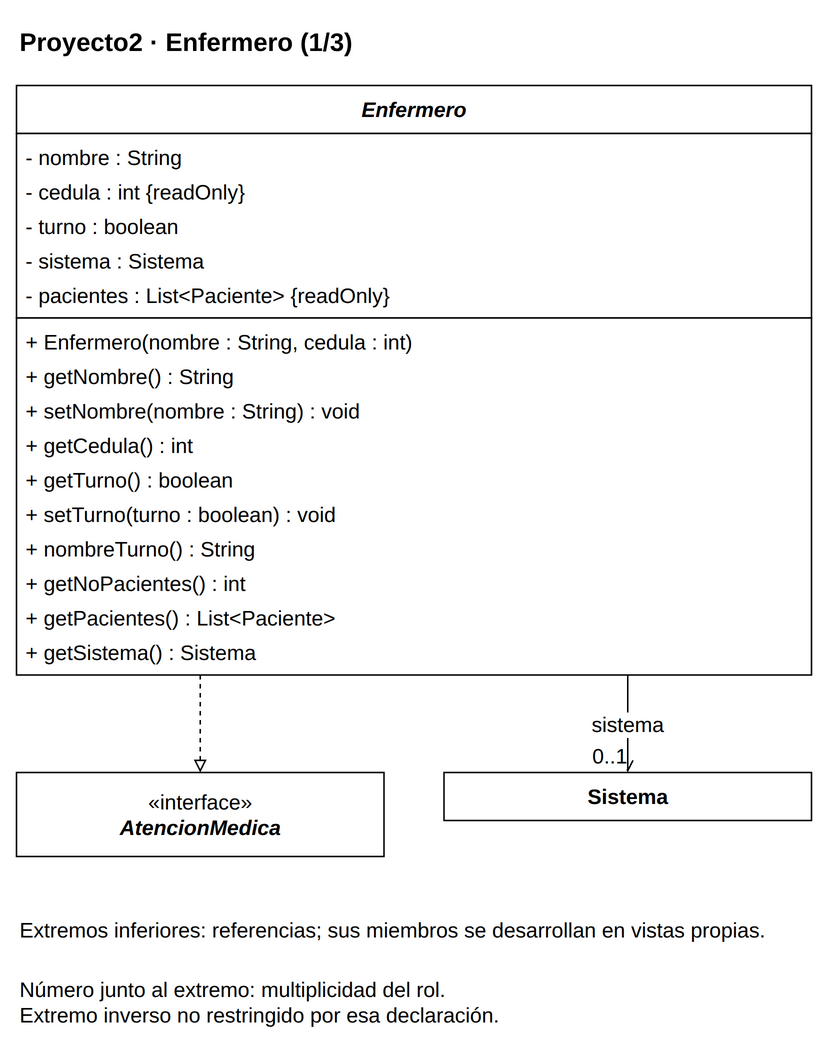

The diagram above was exported from draw.io. Its source (the exported page's mxGraphModel, read from the mxfile embedded in the PNG):
<mxGraphModel dx="1000" dy="1000" grid="1" gridSize="10" page="0" pageScale="1" pageWidth="816" pageHeight="1056" background="#FFFFFF" adaptiveColors="auto">
  <root>
    <mxCell id="0" />
    <mxCell id="1" parent="0" />
    <mxCell id="v1" value="&lt;b&gt;Proyecto2 · Enfermero (1/3)&lt;/b&gt;" style="text;html=1;whiteSpace=wrap;align=left;verticalAlign=middle;fontFamily=Liberation Sans;fontSize=17;fontColor=#000000;" vertex="1" parent="1">
      <mxGeometry x="20" y="8" width="530" height="35" as="geometry" />
    </mxCell>
    <mxCell id="c55" value="" style="group;" vertex="1" parent="1">
      <mxGeometry x="20" y="55" width="530" height="393" as="geometry" />
    </mxCell>
    <mxCell id="v2" value="" style="rounded=0;whiteSpace=wrap;html=1;fillColor=#FFFFFF;strokeColor=#000000;strokeWidth=1;" vertex="1" parent="c55">
      <mxGeometry x="0" y="0" width="530" height="32" as="geometry" />
    </mxCell>
    <mxCell id="v3" value="&lt;i&gt;&lt;b&gt;Enfermero&lt;/b&gt;&lt;/i&gt;" style="text;html=1;whiteSpace=wrap;align=center;verticalAlign=middle;fontFamily=Liberation Sans;fontSize=14;fontColor=#000000;spacing=0;" vertex="1" parent="c55">
      <mxGeometry x="6" y="4" width="518" height="24" as="geometry" />
    </mxCell>
    <mxCell id="v4" value="" style="rounded=0;whiteSpace=wrap;html=1;fillColor=#FFFFFF;strokeColor=#000000;strokeWidth=1;" vertex="1" parent="c55">
      <mxGeometry x="0" y="32" width="530" height="123" as="geometry" />
    </mxCell>
    <mxCell id="v5" value="- nombre : String" style="text;html=1;whiteSpace=wrap;align=left;verticalAlign=middle;fontFamily=Liberation Sans;fontSize=14;fontColor=#000000;spacing=0;" vertex="1" parent="c55">
      <mxGeometry x="6" y="36" width="518" height="23" as="geometry" />
    </mxCell>
    <mxCell id="v6" value="- cedula : int {readOnly}" style="text;html=1;whiteSpace=wrap;align=left;verticalAlign=middle;fontFamily=Liberation Sans;fontSize=14;fontColor=#000000;spacing=0;" vertex="1" parent="c55">
      <mxGeometry x="6" y="59" width="518" height="23" as="geometry" />
    </mxCell>
    <mxCell id="v7" value="- turno : boolean" style="text;html=1;whiteSpace=wrap;align=left;verticalAlign=middle;fontFamily=Liberation Sans;fontSize=14;fontColor=#000000;spacing=0;" vertex="1" parent="c55">
      <mxGeometry x="6" y="82" width="518" height="23" as="geometry" />
    </mxCell>
    <mxCell id="v8" value="- sistema : Sistema" style="text;html=1;whiteSpace=wrap;align=left;verticalAlign=middle;fontFamily=Liberation Sans;fontSize=14;fontColor=#000000;spacing=0;" vertex="1" parent="c55">
      <mxGeometry x="6" y="105" width="518" height="23" as="geometry" />
    </mxCell>
    <mxCell id="v9" value="- pacientes : List&amp;lt;Paciente&amp;gt; {readOnly}" style="text;html=1;whiteSpace=wrap;align=left;verticalAlign=middle;fontFamily=Liberation Sans;fontSize=14;fontColor=#000000;spacing=0;" vertex="1" parent="c55">
      <mxGeometry x="6" y="128" width="518" height="23" as="geometry" />
    </mxCell>
    <mxCell id="v10" value="" style="rounded=0;whiteSpace=wrap;html=1;fillColor=#FFFFFF;strokeColor=#000000;strokeWidth=1;" vertex="1" parent="c55">
      <mxGeometry x="0" y="155" width="530" height="238" as="geometry" />
    </mxCell>
    <mxCell id="v11" value="+ Enfermero(nombre : String, cedula : int)" style="text;html=1;whiteSpace=wrap;align=left;verticalAlign=middle;fontFamily=Liberation Sans;fontSize=14;fontColor=#000000;spacing=0;" vertex="1" parent="c55">
      <mxGeometry x="6" y="159" width="518" height="23" as="geometry" />
    </mxCell>
    <mxCell id="v12" value="+ getNombre() : String" style="text;html=1;whiteSpace=wrap;align=left;verticalAlign=middle;fontFamily=Liberation Sans;fontSize=14;fontColor=#000000;spacing=0;" vertex="1" parent="c55">
      <mxGeometry x="6" y="182" width="518" height="23" as="geometry" />
    </mxCell>
    <mxCell id="v13" value="+ setNombre(nombre : String) : void" style="text;html=1;whiteSpace=wrap;align=left;verticalAlign=middle;fontFamily=Liberation Sans;fontSize=14;fontColor=#000000;spacing=0;" vertex="1" parent="c55">
      <mxGeometry x="6" y="205" width="518" height="23" as="geometry" />
    </mxCell>
    <mxCell id="v14" value="+ getCedula() : int" style="text;html=1;whiteSpace=wrap;align=left;verticalAlign=middle;fontFamily=Liberation Sans;fontSize=14;fontColor=#000000;spacing=0;" vertex="1" parent="c55">
      <mxGeometry x="6" y="228" width="518" height="23" as="geometry" />
    </mxCell>
    <mxCell id="v15" value="+ getTurno() : boolean" style="text;html=1;whiteSpace=wrap;align=left;verticalAlign=middle;fontFamily=Liberation Sans;fontSize=14;fontColor=#000000;spacing=0;" vertex="1" parent="c55">
      <mxGeometry x="6" y="251" width="518" height="23" as="geometry" />
    </mxCell>
    <mxCell id="v16" value="+ setTurno(turno : boolean) : void" style="text;html=1;whiteSpace=wrap;align=left;verticalAlign=middle;fontFamily=Liberation Sans;fontSize=14;fontColor=#000000;spacing=0;" vertex="1" parent="c55">
      <mxGeometry x="6" y="274" width="518" height="23" as="geometry" />
    </mxCell>
    <mxCell id="v17" value="+ nombreTurno() : String" style="text;html=1;whiteSpace=wrap;align=left;verticalAlign=middle;fontFamily=Liberation Sans;fontSize=14;fontColor=#000000;spacing=0;" vertex="1" parent="c55">
      <mxGeometry x="6" y="297" width="518" height="23" as="geometry" />
    </mxCell>
    <mxCell id="v18" value="+ getNoPacientes() : int" style="text;html=1;whiteSpace=wrap;align=left;verticalAlign=middle;fontFamily=Liberation Sans;fontSize=14;fontColor=#000000;spacing=0;" vertex="1" parent="c55">
      <mxGeometry x="6" y="320" width="518" height="23" as="geometry" />
    </mxCell>
    <mxCell id="v19" value="+ getPacientes() : List&amp;lt;Paciente&amp;gt;" style="text;html=1;whiteSpace=wrap;align=left;verticalAlign=middle;fontFamily=Liberation Sans;fontSize=14;fontColor=#000000;spacing=0;" vertex="1" parent="c55">
      <mxGeometry x="6" y="343" width="518" height="23" as="geometry" />
    </mxCell>
    <mxCell id="v20" value="+ getSistema() : Sistema" style="text;html=1;whiteSpace=wrap;align=left;verticalAlign=middle;fontFamily=Liberation Sans;fontSize=14;fontColor=#000000;spacing=0;" vertex="1" parent="c55">
      <mxGeometry x="6" y="366" width="518" height="23" as="geometry" />
    </mxCell>
    <mxCell id="c46" value="" style="group;" vertex="1" parent="1">
      <mxGeometry x="20" y="513" width="245" height="56" as="geometry" />
    </mxCell>
    <mxCell id="v21" value="" style="rounded=0;whiteSpace=wrap;html=1;fillColor=#FFFFFF;strokeColor=#000000;strokeWidth=1;" vertex="1" parent="c46">
      <mxGeometry x="0" y="0" width="245" height="56" as="geometry" />
    </mxCell>
    <mxCell id="v22" value="«interface»&lt;br&gt;&lt;i&gt;&lt;b&gt;AtencionMedica&lt;/b&gt;&lt;/i&gt;" style="text;html=1;whiteSpace=wrap;align=center;verticalAlign=middle;fontFamily=Liberation Sans;fontSize=14;fontColor=#000000;spacing=0;" vertex="1" parent="c46">
      <mxGeometry x="6" y="4" width="233" height="48" as="geometry" />
    </mxCell>
    <mxCell id="c45" value="" style="group;" vertex="1" parent="1">
      <mxGeometry x="305" y="513" width="245" height="32" as="geometry" />
    </mxCell>
    <mxCell id="v23" value="" style="rounded=0;whiteSpace=wrap;html=1;fillColor=#FFFFFF;strokeColor=#000000;strokeWidth=1;" vertex="1" parent="c45">
      <mxGeometry x="0" y="0" width="245" height="32" as="geometry" />
    </mxCell>
    <mxCell id="v24" value="&lt;b&gt;Sistema&lt;/b&gt;" style="text;html=1;whiteSpace=wrap;align=center;verticalAlign=middle;fontFamily=Liberation Sans;fontSize=14;fontColor=#000000;spacing=0;" vertex="1" parent="c45">
      <mxGeometry x="6" y="4" width="233" height="24" as="geometry" />
    </mxCell>
    <mxCell id="e25" value="" style="edgeStyle=orthogonalEdgeStyle;rounded=0;html=1;strokeColor=#000000;strokeWidth=1;fontFamily=Liberation Sans;fontSize=14;labelBackgroundColor=#FFFFFF;labelWidth=245;whiteSpace=wrap;endArrow=block;endFill=0;dashed=1;exitX=0.23113207547169812;exitY=1;exitPerimeter=0;entryX=0.5;entryY=0;entryPerimeter=0;" edge="1" source="c55" target="c46" parent="1">
      <mxGeometry relative="1" as="geometry" />
    </mxCell>
    <mxCell id="e26" value="sistema" style="edgeStyle=orthogonalEdgeStyle;rounded=0;html=1;strokeColor=#000000;strokeWidth=1;fontFamily=Liberation Sans;fontSize=14;labelBackgroundColor=#FFFFFF;labelWidth=245;whiteSpace=wrap;endArrow=open;endFill=0;exitX=0.7688679245283019;exitY=1;exitPerimeter=0;entryX=0.5;entryY=0;entryPerimeter=0;" edge="1" source="c55" target="c45" parent="1">
      <mxGeometry relative="1" as="geometry" />
    </mxCell>
    <mxCell id="e26n" value="0..1" style="edgeLabel;html=1;align=center;verticalAlign=middle;resizable=0;points=[];fontFamily=Liberation Sans;fontSize=14;labelBackgroundColor=#FFFFFF;labelWidth=245;whiteSpace=wrap;" vertex="1" connectable="0" parent="e26">
      <mxGeometry x="0.8" y="-12" relative="1" as="geometry">
        <mxPoint x="0" y="-5" as="offset" />
      </mxGeometry>
    </mxCell>
    <mxCell id="v27" value="Extremos inferiores: referencias; sus miembros se desarrollan en vistas propias." style="text;html=1;whiteSpace=wrap;align=left;verticalAlign=middle;fontFamily=Liberation Sans;fontSize=14;fontColor=#000000;" vertex="1" parent="1">
      <mxGeometry x="20" y="599" width="530" height="38" as="geometry" />
    </mxCell>
    <mxCell id="v28" value="Número junto al extremo: multiplicidad del rol.&lt;br&gt;Extremo inverso no restringido por esa declaración." style="text;html=1;whiteSpace=wrap;align=left;verticalAlign=middle;fontFamily=Liberation Sans;fontSize=14;fontColor=#000000;" vertex="1" parent="1">
      <mxGeometry x="20" y="644" width="530" height="43" as="geometry" />
    </mxCell>
  </root>
</mxGraphModel>